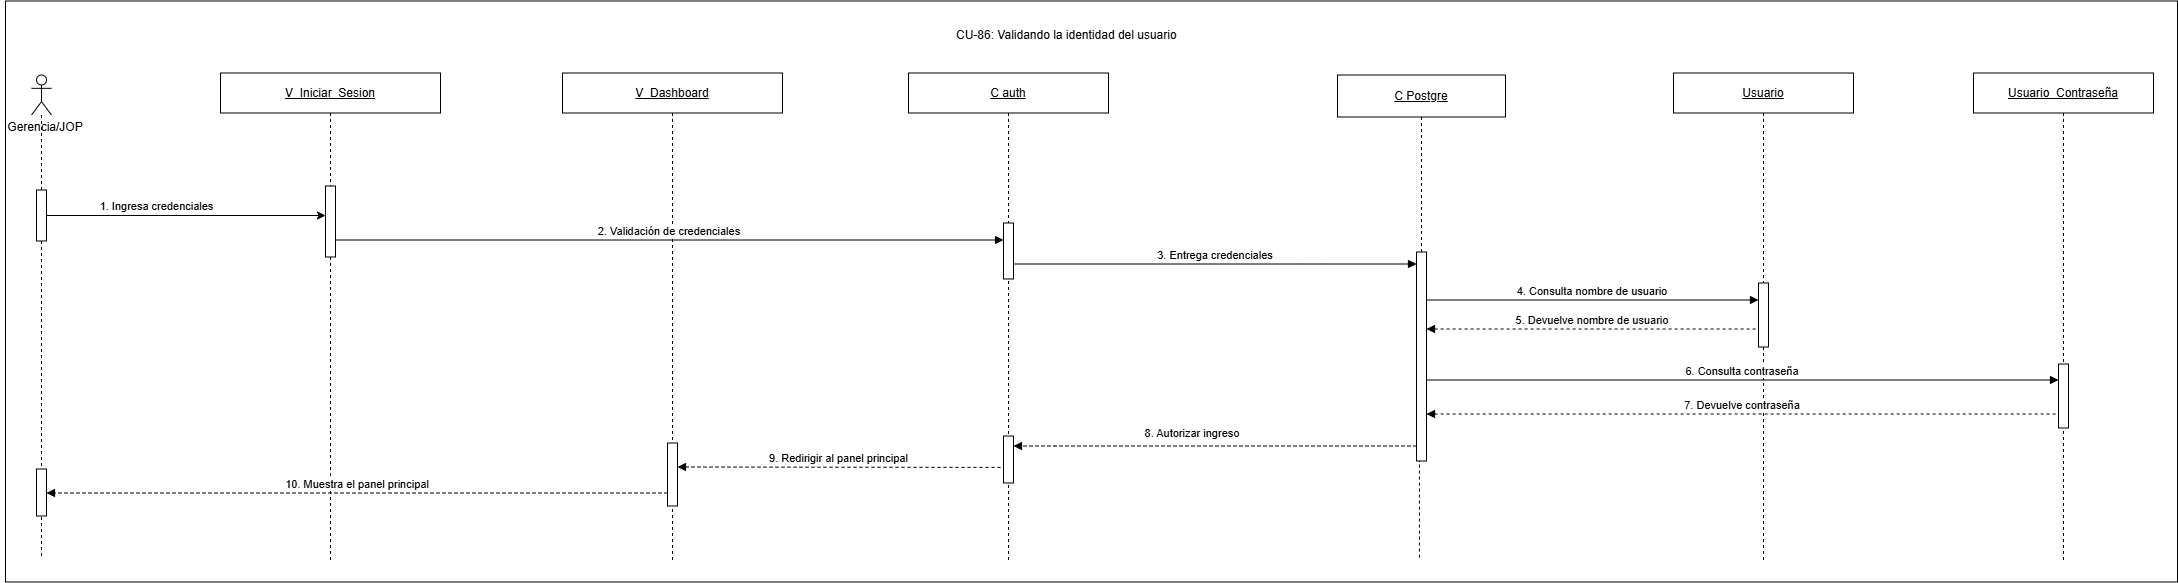

The diagram above was exported from draw.io. Its source (the exported page's mxGraphModel, read from the mxfile embedded in the PNG):
<mxGraphModel dx="1578" dy="924" grid="0" gridSize="10" guides="1" tooltips="1" connect="1" arrows="1" fold="1" page="0" pageScale="1" pageWidth="827" pageHeight="1169" math="0" shadow="0">
  <root>
    <mxCell id="0" />
    <mxCell id="1" parent="0" />
    <mxCell id="7HGiK2ukKn9UFKI5yKz5-1" parent="1" style="rounded=0;whiteSpace=wrap;html=1;" value="" vertex="1">
      <mxGeometry height="581" width="2172" x="851" y="658" as="geometry" />
    </mxCell>
    <mxCell id="N72dOkpRFmug-laXyE-S-2" parent="1" style="rounded=0;whiteSpace=wrap;html=1;" value="&lt;div&gt;&lt;u&gt;C Postgre&lt;/u&gt;&lt;/div&gt;" vertex="1">
      <mxGeometry height="42" width="168" x="2183" y="732" as="geometry" />
    </mxCell>
    <mxCell id="N72dOkpRFmug-laXyE-S-3" edge="1" parent="1" source="NNOfcyHs9MZouGpa_BnX-4" style="endArrow=none;html=1;rounded=0;dashed=1;entryX=0.5;entryY=1;entryDx=0;entryDy=0;" target="N72dOkpRFmug-laXyE-S-2" value="">
      <mxGeometry height="50" relative="1" width="50" as="geometry">
        <mxPoint x="2269" y="1505" as="sourcePoint" />
        <mxPoint x="2313" y="894" as="targetPoint" />
      </mxGeometry>
    </mxCell>
    <mxCell id="N72dOkpRFmug-laXyE-S-4" edge="1" parent="1" source="7HGiK2ukKn9UFKI5yKz5-1" style="endArrow=none;html=1;rounded=0;dashed=1;exitX=0.651;exitY=0.958;exitDx=0;exitDy=0;exitPerimeter=0;" target="NNOfcyHs9MZouGpa_BnX-4" value="">
      <mxGeometry height="50" relative="1" width="50" as="geometry">
        <mxPoint x="2264.97" y="1202.86" as="sourcePoint" />
        <mxPoint x="2264" y="1134" as="targetPoint" />
      </mxGeometry>
    </mxCell>
    <mxCell id="N72dOkpRFmug-laXyE-S-6" parent="1" style="text;html=1;whiteSpace=wrap;strokeColor=none;fillColor=none;align=center;verticalAlign=middle;rounded=0;" value="Gerencia/JOP" vertex="1">
      <mxGeometry height="30" width="90" x="846" y="769" as="geometry" />
    </mxCell>
    <mxCell id="N72dOkpRFmug-laXyE-S-7" parent="1" style="shape=umlLifeline;perimeter=lifelinePerimeter;whiteSpace=wrap;html=1;container=1;dropTarget=0;collapsible=0;recursiveResize=0;outlineConnect=0;portConstraint=eastwest;" value="&lt;u&gt;C auth&lt;/u&gt;" vertex="1">
      <mxGeometry height="488" width="200" x="1754" y="730" as="geometry" />
    </mxCell>
    <mxCell id="N72dOkpRFmug-laXyE-S-8" parent="N72dOkpRFmug-laXyE-S-7" style="html=1;points=[[0,0,0,0,5],[0,1,0,0,-5],[1,0,0,0,5],[1,1,0,0,-5]];perimeter=orthogonalPerimeter;outlineConnect=0;targetShapes=umlLifeline;portConstraint=eastwest;newEdgeStyle={&quot;curved&quot;:0,&quot;rounded&quot;:0};" value="" vertex="1">
      <mxGeometry height="56" width="10" x="95" y="150" as="geometry" />
    </mxCell>
    <mxCell id="NNOfcyHs9MZouGpa_BnX-2" parent="N72dOkpRFmug-laXyE-S-7" style="html=1;points=[[0,0,0,0,5],[0,1,0,0,-5],[1,0,0,0,5],[1,1,0,0,-5]];perimeter=orthogonalPerimeter;outlineConnect=0;targetShapes=umlLifeline;portConstraint=eastwest;newEdgeStyle={&quot;curved&quot;:0,&quot;rounded&quot;:0};" value="" vertex="1">
      <mxGeometry height="47" width="10" x="95" y="363" as="geometry" />
    </mxCell>
    <mxCell id="N72dOkpRFmug-laXyE-S-9" parent="1" style="shape=umlLifeline;perimeter=lifelinePerimeter;whiteSpace=wrap;html=1;container=1;dropTarget=0;collapsible=0;recursiveResize=0;outlineConnect=0;portConstraint=eastwest;" value="&lt;u&gt;Usuario&lt;/u&gt;" vertex="1">
      <mxGeometry height="488" width="180" x="2519" y="730" as="geometry" />
    </mxCell>
    <mxCell id="N72dOkpRFmug-laXyE-S-10" parent="N72dOkpRFmug-laXyE-S-9" style="html=1;points=[[0,0,0,0,5],[0,1,0,0,-5],[1,0,0,0,5],[1,1,0,0,-5]];perimeter=orthogonalPerimeter;outlineConnect=0;targetShapes=umlLifeline;portConstraint=eastwest;newEdgeStyle={&quot;curved&quot;:0,&quot;rounded&quot;:0};" value="" vertex="1">
      <mxGeometry height="64" width="10" x="85" y="210" as="geometry" />
    </mxCell>
    <mxCell id="N72dOkpRFmug-laXyE-S-15" parent="1" style="shape=umlLifeline;perimeter=lifelinePerimeter;whiteSpace=wrap;html=1;container=1;dropTarget=0;collapsible=0;recursiveResize=0;outlineConnect=0;portConstraint=eastwest;participant=umlActor;" value="" vertex="1">
      <mxGeometry height="482" width="20" x="877" y="732" as="geometry" />
    </mxCell>
    <mxCell id="N72dOkpRFmug-laXyE-S-16" parent="N72dOkpRFmug-laXyE-S-15" style="html=1;points=[[0,0,0,0,5],[0,1,0,0,-5],[1,0,0,0,5],[1,1,0,0,-5]];perimeter=orthogonalPerimeter;outlineConnect=0;targetShapes=umlLifeline;portConstraint=eastwest;newEdgeStyle={&quot;curved&quot;:0,&quot;rounded&quot;:0};" value="" vertex="1">
      <mxGeometry height="51" width="10" x="5" y="115" as="geometry" />
    </mxCell>
    <mxCell id="NNOfcyHs9MZouGpa_BnX-1" parent="N72dOkpRFmug-laXyE-S-15" style="html=1;points=[[0,0,0,0,5],[0,1,0,0,-5],[1,0,0,0,5],[1,1,0,0,-5]];perimeter=orthogonalPerimeter;outlineConnect=0;targetShapes=umlLifeline;portConstraint=eastwest;newEdgeStyle={&quot;curved&quot;:0,&quot;rounded&quot;:0};" value="" vertex="1">
      <mxGeometry height="47" width="10" x="5" y="394" as="geometry" />
    </mxCell>
    <mxCell id="N72dOkpRFmug-laXyE-S-17" parent="1" style="shape=umlLifeline;perimeter=lifelinePerimeter;whiteSpace=wrap;html=1;container=1;dropTarget=0;collapsible=0;recursiveResize=0;outlineConnect=0;portConstraint=eastwest;" value="&lt;u&gt;V_Dashboard&lt;/u&gt;" vertex="1">
      <mxGeometry height="487" width="220" x="1408" y="730" as="geometry" />
    </mxCell>
    <mxCell id="aDCwl_UxEO-vuJd8ehtb-1" parent="N72dOkpRFmug-laXyE-S-17" style="html=1;points=[[0,0,0,0,5],[0,1,0,0,-5],[1,0,0,0,5],[1,1,0,0,-5]];perimeter=orthogonalPerimeter;outlineConnect=0;targetShapes=umlLifeline;portConstraint=eastwest;newEdgeStyle={&quot;curved&quot;:0,&quot;rounded&quot;:0};" value="" vertex="1">
      <mxGeometry height="63" width="10" x="105" y="370" as="geometry" />
    </mxCell>
    <mxCell id="N72dOkpRFmug-laXyE-S-30" parent="1" style="shape=umlLifeline;perimeter=lifelinePerimeter;whiteSpace=wrap;html=1;container=1;dropTarget=0;collapsible=0;recursiveResize=0;outlineConnect=0;portConstraint=eastwest;" value="&lt;u&gt;V_Iniciar_Sesion&lt;/u&gt;" vertex="1">
      <mxGeometry height="490" width="220" x="1066" y="730" as="geometry" />
    </mxCell>
    <mxCell id="N72dOkpRFmug-laXyE-S-18" parent="N72dOkpRFmug-laXyE-S-30" style="html=1;points=[[0,0,0,0,5],[0,1,0,0,-5],[1,0,0,0,5],[1,1,0,0,-5]];perimeter=orthogonalPerimeter;outlineConnect=0;targetShapes=umlLifeline;portConstraint=eastwest;newEdgeStyle={&quot;curved&quot;:0,&quot;rounded&quot;:0};" value="" vertex="1">
      <mxGeometry height="71" width="10" x="105" y="113" as="geometry" />
    </mxCell>
    <mxCell id="N72dOkpRFmug-laXyE-S-64" edge="1" parent="1" source="N72dOkpRFmug-laXyE-S-16" style="endArrow=classic;html=1;rounded=0;endFill=1;startArrow=none;startFill=0;" target="N72dOkpRFmug-laXyE-S-18" value="">
      <mxGeometry height="50" relative="1" width="50" as="geometry">
        <mxPoint x="911" y="875" as="sourcePoint" />
        <mxPoint x="1510" y="875" as="targetPoint" />
      </mxGeometry>
    </mxCell>
    <mxCell id="N72dOkpRFmug-laXyE-S-65" connectable="0" parent="N72dOkpRFmug-laXyE-S-64" style="edgeLabel;html=1;align=center;verticalAlign=middle;resizable=0;points=[];" value="1. Ingresa credenciales" vertex="1">
      <mxGeometry relative="1" x="-0.7078" y="-1" as="geometry">
        <mxPoint x="69" y="-11" as="offset" />
      </mxGeometry>
    </mxCell>
    <mxCell id="N72dOkpRFmug-laXyE-S-68" edge="1" parent="1" style="verticalAlign=bottom;elbow=vertical;rounded=0;endArrow=block;exitX=1;exitY=1;exitDx=0;exitDy=-5;exitPerimeter=0;" value="2. Validación de credenciales">
      <mxGeometry relative="1" as="geometry">
        <mxPoint x="1181" y="897" as="sourcePoint" />
        <mxPoint x="1849" y="897" as="targetPoint" />
      </mxGeometry>
    </mxCell>
    <mxCell id="N72dOkpRFmug-laXyE-S-69" edge="1" parent="1" style="verticalAlign=bottom;elbow=vertical;rounded=0;endArrow=block;" value="4. Consulta nombre de usuario">
      <mxGeometry relative="1" as="geometry">
        <mxPoint x="2272" y="957" as="sourcePoint" />
        <mxPoint x="2604" y="957" as="targetPoint" />
      </mxGeometry>
    </mxCell>
    <mxCell id="N72dOkpRFmug-laXyE-S-70" edge="1" parent="1" style="verticalAlign=bottom;elbow=vertical;rounded=0;endArrow=none;startArrow=block;startFill=1;endFill=0;dashed=1;" value="5. Devuelve nombre de usuario">
      <mxGeometry relative="1" as="geometry">
        <mxPoint x="2272" y="986" as="sourcePoint" />
        <mxPoint x="2604" y="986" as="targetPoint" />
      </mxGeometry>
    </mxCell>
    <mxCell id="N72dOkpRFmug-laXyE-S-71" edge="1" parent="1" style="verticalAlign=bottom;elbow=vertical;rounded=0;endArrow=block;" value="6. Consulta contraseña">
      <mxGeometry relative="1" as="geometry">
        <mxPoint x="2272" y="1037" as="sourcePoint" />
        <mxPoint x="2904" y="1037" as="targetPoint" />
      </mxGeometry>
    </mxCell>
    <mxCell id="N72dOkpRFmug-laXyE-S-72" edge="1" parent="1" style="verticalAlign=bottom;elbow=vertical;rounded=0;endArrow=none;startArrow=block;startFill=1;endFill=0;dashed=1;" value="7. Devuelve contraseña">
      <mxGeometry relative="1" as="geometry">
        <mxPoint x="2272" y="1071" as="sourcePoint" />
        <mxPoint x="2904" y="1071" as="targetPoint" />
      </mxGeometry>
    </mxCell>
    <mxCell id="N72dOkpRFmug-laXyE-S-73" edge="1" parent="1" style="verticalAlign=bottom;elbow=vertical;rounded=0;endArrow=block;" value="3. Entrega credenciales">
      <mxGeometry relative="1" as="geometry">
        <mxPoint x="1859" y="921" as="sourcePoint" />
        <mxPoint x="2262" y="921" as="targetPoint" />
      </mxGeometry>
    </mxCell>
    <mxCell id="N72dOkpRFmug-laXyE-S-74" edge="1" parent="1" source="NNOfcyHs9MZouGpa_BnX-4" style="verticalAlign=bottom;elbow=vertical;rounded=0;endArrow=block;dashed=1;" target="NNOfcyHs9MZouGpa_BnX-2" value="8. Autorizar ingreso">
      <mxGeometry relative="1" x="0.1166" y="-4" as="geometry">
        <mxPoint as="offset" />
        <Array as="points">
          <mxPoint x="1900" y="1103" />
        </Array>
        <mxPoint x="2260" y="1119" as="sourcePoint" />
        <mxPoint x="1862" y="1119" as="targetPoint" />
      </mxGeometry>
    </mxCell>
    <mxCell id="N72dOkpRFmug-laXyE-S-75" edge="1" parent="1" style="verticalAlign=bottom;edgeStyle=elbowEdgeStyle;elbow=vertical;curved=0;rounded=0;endArrow=block;dashed=1;" target="aDCwl_UxEO-vuJd8ehtb-1" value="9. Redirigir al panel principal">
      <mxGeometry relative="1" as="geometry">
        <Array as="points" />
        <mxPoint x="1846" y="1124.4299999999998" as="sourcePoint" />
        <mxPoint x="1184" y="1124.08" as="targetPoint" />
      </mxGeometry>
    </mxCell>
    <mxCell id="qaXr62GhmANrzKIggkWC-1" edge="1" parent="1" source="aDCwl_UxEO-vuJd8ehtb-1" style="verticalAlign=bottom;edgeStyle=elbowEdgeStyle;elbow=vertical;curved=0;rounded=0;endArrow=block;dashed=1;" target="NNOfcyHs9MZouGpa_BnX-1" value="10. Muestra el panel principal">
      <mxGeometry relative="1" as="geometry">
        <Array as="points">
          <mxPoint x="950" y="1150" />
        </Array>
        <mxPoint x="1169" y="1151.17" as="sourcePoint" />
        <mxPoint x="895" y="1151.17" as="targetPoint" />
      </mxGeometry>
    </mxCell>
    <mxCell id="7HGiK2ukKn9UFKI5yKz5-2" parent="1" style="text;whiteSpace=wrap;" value="CU-86: Validando la identidad del usuario" vertex="1">
      <mxGeometry height="36" width="249" x="1799.5" y="678" as="geometry" />
    </mxCell>
    <mxCell id="CiqERH3OuPPSWce5nTpm-3" parent="1" style="shape=umlLifeline;perimeter=lifelinePerimeter;whiteSpace=wrap;html=1;container=1;dropTarget=0;collapsible=0;recursiveResize=0;outlineConnect=0;portConstraint=eastwest;" value="&lt;u&gt;Usuario_Contraseña&lt;/u&gt;" vertex="1">
      <mxGeometry height="488" width="180" x="2819" y="730" as="geometry" />
    </mxCell>
    <mxCell id="CiqERH3OuPPSWce5nTpm-4" parent="CiqERH3OuPPSWce5nTpm-3" style="html=1;points=[[0,0,0,0,5],[0,1,0,0,-5],[1,0,0,0,5],[1,1,0,0,-5]];perimeter=orthogonalPerimeter;outlineConnect=0;targetShapes=umlLifeline;portConstraint=eastwest;newEdgeStyle={&quot;curved&quot;:0,&quot;rounded&quot;:0};" value="" vertex="1">
      <mxGeometry height="64" width="10" x="85" y="291" as="geometry" />
    </mxCell>
    <mxCell id="NNOfcyHs9MZouGpa_BnX-4" parent="1" style="html=1;points=[[0,0,0,0,5],[0,1,0,0,-5],[1,0,0,0,5],[1,1,0,0,-5]];perimeter=orthogonalPerimeter;outlineConnect=0;targetShapes=umlLifeline;portConstraint=eastwest;newEdgeStyle={&quot;curved&quot;:0,&quot;rounded&quot;:0};" value="" vertex="1">
      <mxGeometry height="209" width="10" x="2262" y="909" as="geometry" />
    </mxCell>
  </root>
</mxGraphModel>